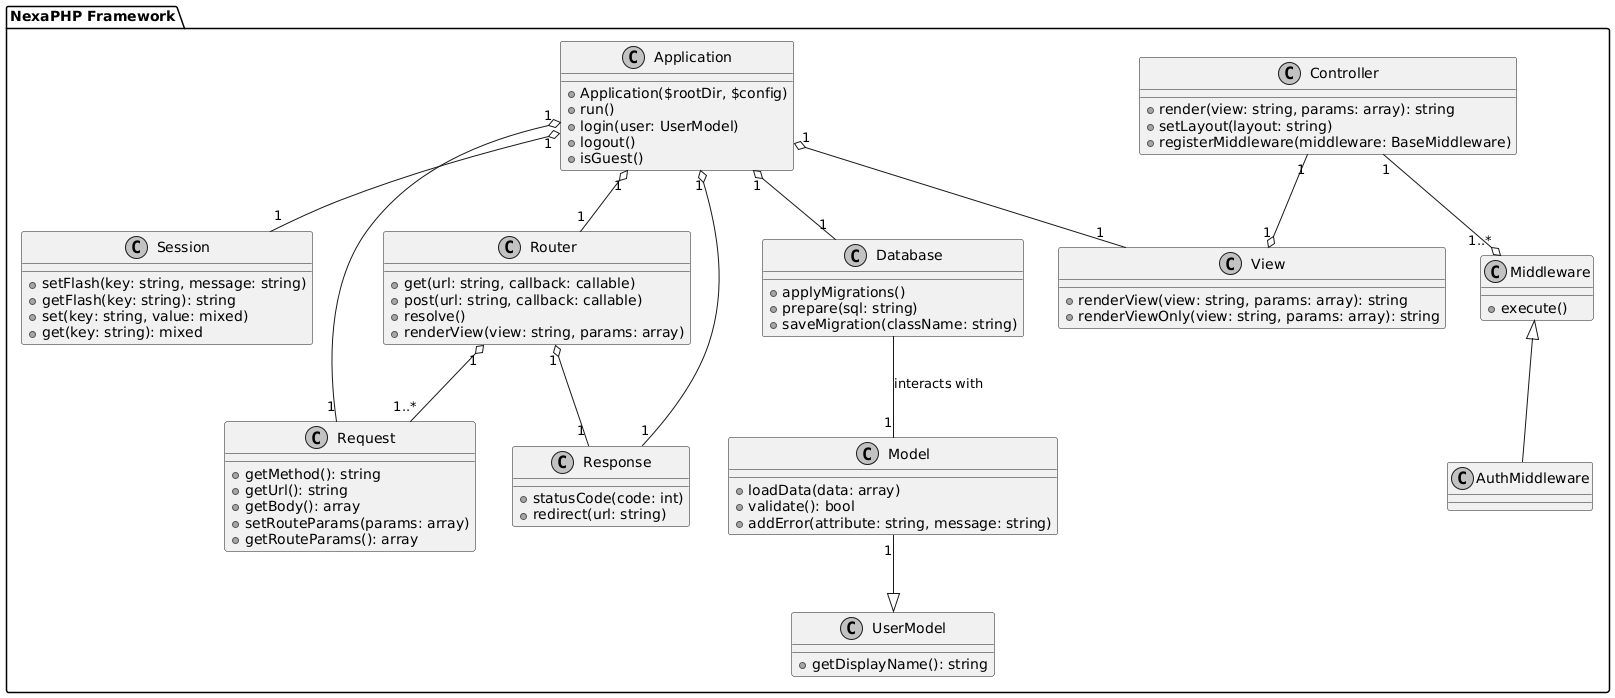

The diagram above was rendered by PlantUML. Its source (embedded in the PNG):
@startuml
skinparam monochrome true

package "NexaPHP Framework" {
    class Application {
        + Application($rootDir, $config)
        + run()
        + login(user: UserModel)
        + logout()
        + isGuest()
    }
    
    class Router {
        + get(url: string, callback: callable)
        + post(url: string, callback: callable)
        + resolve()
        + renderView(view: string, params: array)
    }

    class Request {
        + getMethod(): string
        + getUrl(): string
        + getBody(): array
        + setRouteParams(params: array)
        + getRouteParams(): array
    }

    class Response {
        + statusCode(code: int)
        + redirect(url: string)
    }
    
    class Database {
        + applyMigrations()
        + prepare(sql: string)
        + saveMigration(className: string)
    }

    class Session {
        + setFlash(key: string, message: string)
        + getFlash(key: string): string
        + set(key: string, value: mixed)
        + get(key: string): mixed
    }
    
    class Controller {
        + render(view: string, params: array): string
        + setLayout(layout: string)
        + registerMiddleware(middleware: BaseMiddleware)
    }

    class Model {
        + loadData(data: array)
        + validate(): bool
        + addError(attribute: string, message: string)
    }

    class View {
        + renderView(view: string, params: array): string
        + renderViewOnly(view: string, params: array): string
    }

    class Middleware {
        + execute()
    }

    class UserModel {
        + getDisplayName(): string
    }

    Application "1" o-- "1" Router
    Application "1" o-- "1" Request
    Application "1" o-- "1" Response
    Application "1" o-- "1" Database
    Application "1" o-- "1" Session
    Application "1" o-- "1" View
    Controller "1" --o "1..*" Middleware
    Controller "1" --o "1" View
    Model "1" --|> UserModel
    Router "1" o-- "1..*" Request
    Router "1" o-- "1" Response
    Middleware <|-- AuthMiddleware

    Database -- "1" Model : interacts with
}
@enduml